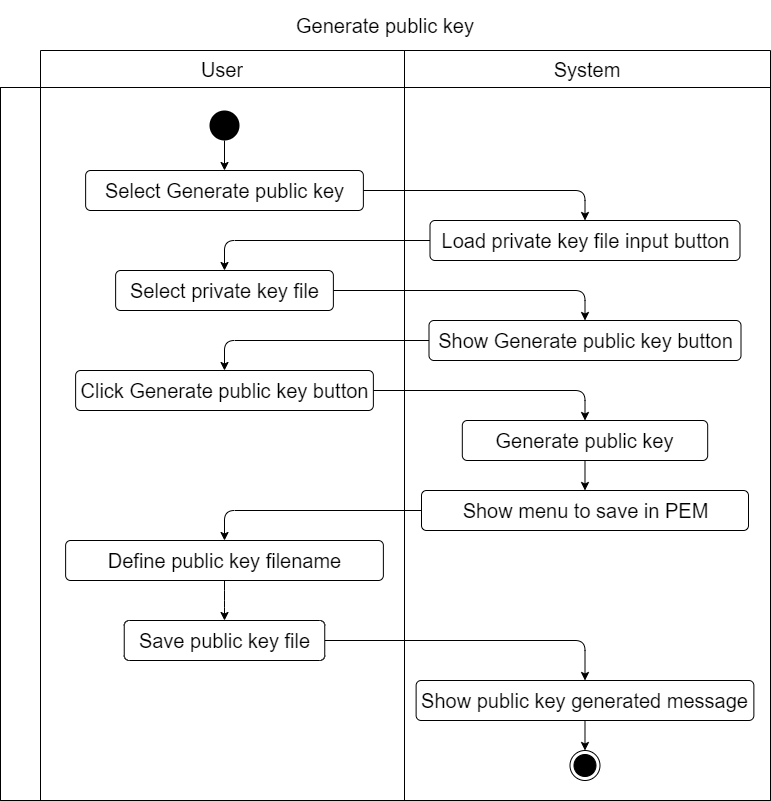

The diagram above was exported from draw.io. Its source (the exported page's mxGraphModel, read from the mxfile embedded in the PNG):
<mxGraphModel dx="561" dy="478" grid="1" gridSize="10" guides="1" tooltips="1" connect="1" arrows="1" fold="1" page="1" pageScale="1" pageWidth="827" pageHeight="1169" math="0" shadow="0">
  <root>
    <mxCell id="0" />
    <mxCell id="1" parent="0" />
    <mxCell id="2" value="Generate public key" style="shape=table;html=1;whiteSpace=wrap;startSize=50;container=1;collapsible=0;childLayout=tableLayout;fillColor=none;swimlaneFillColor=none;strokeColor=none;fontSize=20;" parent="1" vertex="1">
      <mxGeometry x="29" y="40" width="770" height="800" as="geometry" />
    </mxCell>
    <mxCell id="3" value="" style="shape=partialRectangle;html=1;whiteSpace=wrap;collapsible=0;dropTarget=0;pointerEvents=0;fillColor=none;top=0;left=0;bottom=0;right=0;points=[[0,0.5],[1,0.5]];portConstraint=eastwest;strokeColor=none;fontSize=20;" parent="2" vertex="1">
      <mxGeometry y="50" width="770" height="37" as="geometry" />
    </mxCell>
    <mxCell id="4" value="" style="shape=partialRectangle;html=1;whiteSpace=wrap;connectable=0;fillColor=none;top=1;left=1;bottom=1;right=1;overflow=hidden;strokeColor=none;fontSize=20;" parent="3" vertex="1">
      <mxGeometry width="40" height="37" as="geometry" />
    </mxCell>
    <mxCell id="5" value="User" style="shape=partialRectangle;html=1;whiteSpace=wrap;connectable=0;fillColor=none;top=1;left=1;bottom=1;right=1;overflow=hidden;fontSize=20;" parent="3" vertex="1">
      <mxGeometry x="40" width="364" height="37" as="geometry" />
    </mxCell>
    <mxCell id="6" value="System" style="shape=partialRectangle;html=1;whiteSpace=wrap;connectable=0;fillColor=none;top=1;left=1;bottom=1;right=1;overflow=hidden;fontSize=20;" parent="3" vertex="1">
      <mxGeometry x="404" width="366" height="37" as="geometry" />
    </mxCell>
    <mxCell id="7" value="" style="shape=partialRectangle;html=1;whiteSpace=wrap;collapsible=0;dropTarget=0;pointerEvents=0;fillColor=none;top=1;left=1;bottom=1;right=1;points=[[0,0.5],[1,0.5]];portConstraint=eastwest;fontSize=20;" parent="2" vertex="1">
      <mxGeometry y="87" width="770" height="713" as="geometry" />
    </mxCell>
    <mxCell id="8" value="" style="shape=partialRectangle;html=1;whiteSpace=wrap;connectable=0;fillColor=none;top=1;left=1;bottom=1;right=1;overflow=hidden;horizontal=0;fontSize=20;" parent="7" vertex="1">
      <mxGeometry width="40" height="713" as="geometry" />
    </mxCell>
    <mxCell id="9" value="" style="shape=partialRectangle;html=1;whiteSpace=wrap;connectable=0;fillColor=none;top=1;left=1;bottom=1;right=1;overflow=hidden;fontSize=20;" parent="7" vertex="1">
      <mxGeometry x="40" width="364" height="713" as="geometry" />
    </mxCell>
    <mxCell id="10" value="" style="shape=partialRectangle;html=1;whiteSpace=wrap;connectable=0;fillColor=none;top=1;left=1;bottom=1;right=1;overflow=hidden;fontSize=20;" parent="7" vertex="1">
      <mxGeometry x="404" width="366" height="713" as="geometry" />
    </mxCell>
    <mxCell id="11" style="edgeStyle=orthogonalEdgeStyle;html=1;fontSize=20;" parent="1" source="12" target="14" edge="1">
      <mxGeometry relative="1" as="geometry" />
    </mxCell>
    <mxCell id="12" value="Select Generate public key" style="html=1;align=center;verticalAlign=middle;rounded=1;absoluteArcSize=1;arcSize=10;dashed=0;fontSize=20;" parent="1" vertex="1">
      <mxGeometry x="114.13" y="210" width="277.75" height="40" as="geometry" />
    </mxCell>
    <mxCell id="13" style="edgeStyle=orthogonalEdgeStyle;html=1;fontSize=20;" parent="1" source="14" target="16" edge="1">
      <mxGeometry relative="1" as="geometry" />
    </mxCell>
    <mxCell id="14" value="Load private key file input button" style="html=1;align=center;verticalAlign=middle;rounded=1;absoluteArcSize=1;arcSize=10;dashed=0;fontSize=20;" parent="1" vertex="1">
      <mxGeometry x="458.5" y="260" width="310" height="40" as="geometry" />
    </mxCell>
    <mxCell id="15" style="edgeStyle=orthogonalEdgeStyle;html=1;fontSize=20;" parent="1" source="16" target="18" edge="1">
      <mxGeometry relative="1" as="geometry" />
    </mxCell>
    <mxCell id="16" value="Select private key file" style="html=1;align=center;verticalAlign=middle;rounded=1;absoluteArcSize=1;arcSize=10;dashed=0;fontSize=20;" parent="1" vertex="1">
      <mxGeometry x="144.13" y="310" width="217.75" height="40" as="geometry" />
    </mxCell>
    <mxCell id="17" style="edgeStyle=orthogonalEdgeStyle;html=1;fontSize=20;" parent="1" source="18" target="20" edge="1">
      <mxGeometry relative="1" as="geometry" />
    </mxCell>
    <mxCell id="18" value="Show Generate public key button" style="html=1;align=center;verticalAlign=middle;rounded=1;absoluteArcSize=1;arcSize=10;dashed=0;fontSize=20;" parent="1" vertex="1">
      <mxGeometry x="457.5" y="360" width="312" height="40" as="geometry" />
    </mxCell>
    <mxCell id="35" style="edgeStyle=orthogonalEdgeStyle;html=1;" parent="1" source="20" target="34" edge="1">
      <mxGeometry relative="1" as="geometry" />
    </mxCell>
    <mxCell id="20" value="Click Generate public key button" style="html=1;align=center;verticalAlign=middle;rounded=1;absoluteArcSize=1;arcSize=10;dashed=0;fontSize=20;" parent="1" vertex="1">
      <mxGeometry x="104.11999999999999" y="410" width="297.75" height="40" as="geometry" />
    </mxCell>
    <mxCell id="21" style="edgeStyle=orthogonalEdgeStyle;html=1;fontSize=20;" parent="1" source="22" target="24" edge="1">
      <mxGeometry relative="1" as="geometry" />
    </mxCell>
    <mxCell id="22" value="Show menu to save in PEM" style="html=1;align=center;verticalAlign=middle;rounded=1;absoluteArcSize=1;arcSize=10;dashed=0;fontSize=20;" parent="1" vertex="1">
      <mxGeometry x="450" y="530" width="327" height="40" as="geometry" />
    </mxCell>
    <mxCell id="23" style="edgeStyle=orthogonalEdgeStyle;html=1;fontSize=20;" parent="1" source="24" target="26" edge="1">
      <mxGeometry relative="1" as="geometry" />
    </mxCell>
    <mxCell id="24" value="Define public key filename" style="html=1;align=center;verticalAlign=middle;rounded=1;absoluteArcSize=1;arcSize=10;dashed=0;fontSize=20;" parent="1" vertex="1">
      <mxGeometry x="94.11999999999999" y="580" width="317.75" height="40" as="geometry" />
    </mxCell>
    <mxCell id="25" style="edgeStyle=orthogonalEdgeStyle;html=1;fontSize=20;" parent="1" source="26" target="37" edge="1">
      <mxGeometry relative="1" as="geometry">
        <mxPoint x="253" y="600" as="targetPoint" />
      </mxGeometry>
    </mxCell>
    <mxCell id="26" value="Save public key file" style="html=1;align=center;verticalAlign=middle;rounded=1;absoluteArcSize=1;arcSize=10;dashed=0;fontSize=20;" parent="1" vertex="1">
      <mxGeometry x="152.74" y="660" width="200.51" height="40" as="geometry" />
    </mxCell>
    <mxCell id="31" style="edgeStyle=orthogonalEdgeStyle;html=1;fontSize=20;" parent="1" source="32" target="12" edge="1">
      <mxGeometry relative="1" as="geometry" />
    </mxCell>
    <mxCell id="32" value="" style="ellipse;fillColor=#000000;strokeColor=none;fontSize=20;" parent="1" vertex="1">
      <mxGeometry x="238" y="150" width="30" height="30" as="geometry" />
    </mxCell>
    <mxCell id="33" value="" style="ellipse;html=1;shape=endState;fillColor=#000000;strokeColor=#000000;fontSize=20;" parent="1" vertex="1">
      <mxGeometry x="598.49" y="790" width="30" height="30" as="geometry" />
    </mxCell>
    <mxCell id="36" style="edgeStyle=orthogonalEdgeStyle;html=1;" parent="1" source="34" target="22" edge="1">
      <mxGeometry relative="1" as="geometry" />
    </mxCell>
    <mxCell id="34" value="Generate public key" style="html=1;align=center;verticalAlign=middle;rounded=1;absoluteArcSize=1;arcSize=10;dashed=0;fontSize=20;" parent="1" vertex="1">
      <mxGeometry x="490.81" y="460" width="245.37" height="40" as="geometry" />
    </mxCell>
    <mxCell id="38" style="edgeStyle=none;html=1;" parent="1" source="37" target="33" edge="1">
      <mxGeometry relative="1" as="geometry" />
    </mxCell>
    <mxCell id="37" value="Show public key generated message" style="html=1;align=center;verticalAlign=middle;rounded=1;absoluteArcSize=1;arcSize=10;dashed=0;fontSize=20;" parent="1" vertex="1">
      <mxGeometry x="444.62" y="720" width="337.75" height="40" as="geometry" />
    </mxCell>
  </root>
</mxGraphModel>